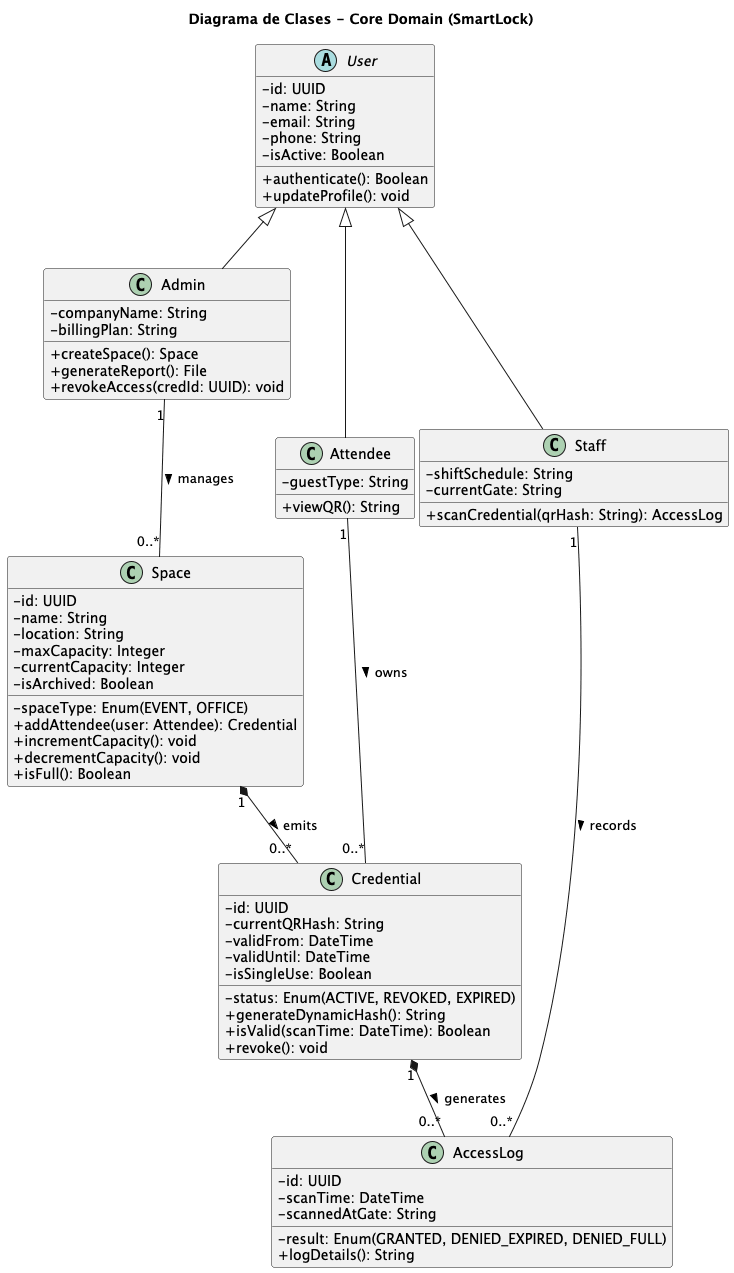

The diagram above was rendered by PlantUML. Its source (embedded in the PNG):
@startuml "SmartLock-ClassDiagram"
skinparam classAttributeIconSize 0
skinparam monochrome false
skinparam shadowing false
hide empty members

title Diagrama de Clases - Core Domain (SmartLock)

' CLASES ABSTRACTAS Y HERENCIA
abstract class User {
  - id: UUID
  - name: String
  - email: String
  - phone: String
  - isActive: Boolean
  + authenticate(): Boolean
  + updateProfile(): void
}

class Admin {
  - companyName: String
  - billingPlan: String
  + createSpace(): Space
  + generateReport(): File
  + revokeAccess(credId: UUID): void
}

class Staff {
  - shiftSchedule: String
  - currentGate: String
  + scanCredential(qrHash: String): AccessLog
}

class Attendee {
  - guestType: String
  + viewQR(): String
}

User <|-- Admin
User <|-- Staff
User <|-- Attendee

' CLASES CORE DE NEGOCIO
class Space {
  - id: UUID
  - name: String
  - location: String
  - maxCapacity: Integer
  - currentCapacity: Integer
  - spaceType: Enum(EVENT, OFFICE)
  - isArchived: Boolean
  + addAttendee(user: Attendee): Credential
  + incrementCapacity(): void
  + decrementCapacity(): void
  + isFull(): Boolean
}

class Credential {
  - id: UUID
  - currentQRHash: String
  - status: Enum(ACTIVE, REVOKED, EXPIRED)
  - validFrom: DateTime
  - validUntil: DateTime
  - isSingleUse: Boolean
  + generateDynamicHash(): String
  + isValid(scanTime: DateTime): Boolean
  + revoke(): void
}

class AccessLog {
  - id: UUID
  - scanTime: DateTime
  - result: Enum(GRANTED, DENIED_EXPIRED, DENIED_FULL)
  - scannedAtGate: String
  + logDetails(): String
}

' RELACIONES
Admin "1" -- "0..*" Space : manages >
Space "1" *-- "0..*" Credential : emits >
Attendee "1" -- "0..*" Credential : owns >
Credential "1" *-- "0..*" AccessLog : generates >
Staff "1" -- "0..*" AccessLog : records >

@enduml